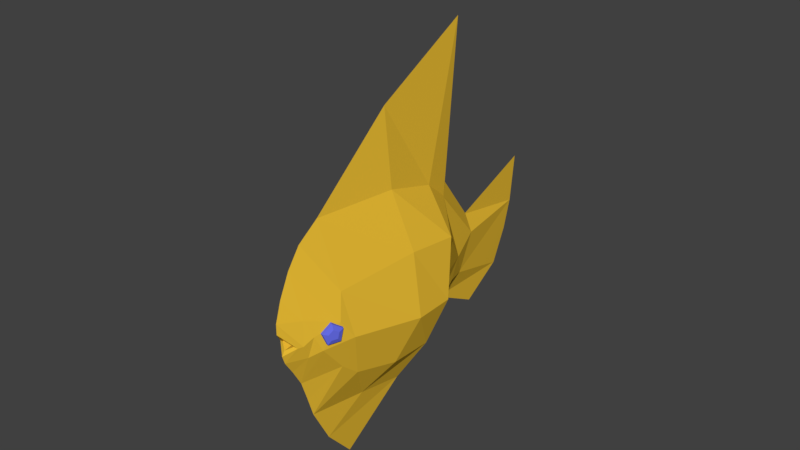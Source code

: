# Source: discfish.blend  (saved by Blender 3.6.11; exported with 4.5.12 LTS)
import bpy
from mathutils import Matrix  # noqa: F401  (used for matrix-valued properties, if any)

bpy.ops.wm.read_factory_settings(use_empty=True)
scene = bpy.context.scene
scene.name = 'Scene'

# ---- collections
col_collection_1 = bpy.data.collections.new('Collection 1'); scene.collection.children.link(col_collection_1)

# ---- materials (node trees are filled in below, after node groups)
mat_body = bpy.data.materials.new('body')
mat_body.alpha_threshold = 0.0
mat_body.use_transparent_shadow = False
mat_body.diffuse_color = (0.8, 0.4937, 0.03489, 1.0)
mat_body.roughness = 0.5
mat_eyes = bpy.data.materials.new('eyes')
mat_eyes.alpha_threshold = 0.0
mat_eyes.use_transparent_shadow = False
mat_eyes.diffuse_color = (0.133, 0.1535, 0.8, 1.0)
mat_eyes.roughness = 0.5

# ---- material node trees

# ---- world
world_world = bpy.data.worlds.new('World'); scene.world = world_world
world_world.color = (0.05088, 0.05088, 0.05088)
world_world.use_sun_shadow = False
world_world.sun_shadow_jitter_overblur = 0.0
world_world.cycles.sampling_method = 'MANUAL'

# ---- meshes
me_cube_000 = bpy.data.meshes.new('Cube.000')
me_cube_000.from_pydata([(0.1705, -0.09729, 0.2265), (0.164, -0.1397, 0.2129), (0.2005, -0.1121, 0.1665), (0.1781, -0.1466, 0.1847), (0.1528, -0.1391, 0.1251), (0.1557, -0.1594, 0.1652), (0.09349, -0.1411, 0.1595), (0.1278, -0.1603, 0.1814), (0.1044, -0.1152, 0.2222), (0.133, -0.1481, 0.2108), (0.1737, -0.1212, 0.2305), (0.201, -0.1347, 0.1758), (0.1575, -0.1594, 0.138), (0.1033, -0.1612, 0.1694), (0.1133, -0.1376, 0.2266), (0.1705, 0.09729, 0.2265), (0.164, 0.1397, 0.2129), (0.2005, 0.1121, 0.1665), (0.1781, 0.1466, 0.1847), (0.1528, 0.1391, 0.1251), (0.1557, 0.1594, 0.1652), (0.09349, 0.1411, 0.1595), (0.1278, 0.1603, 0.1814), (0.1044, 0.1152, 0.2222), (0.133, 0.1481, 0.2108), (0.1737, 0.1212, 0.2305), (0.201, 0.1347, 0.1758), (0.1575, 0.1594, 0.138), (0.1033, 0.1612, 0.1694), (0.1133, 0.1376, 0.2266), (0.161, -0.06304, 0.3244), (0.2888, -0.06908, 0.1725), (0.25, -0.1274, -0.009907), (0.276, -0.05344, 0.2538), (-0.03148, -0.1196, 0.2551), (0.2395, -0.1425, -0.1184), (-0.358, -0.1973, -0.0007668), (-0.5305, -0.2117, -0.2045), (0.1128, -0.1928, -0.2916), (-0.04412, -0.204, -0.4428), (-0.5429, -0.1514, -0.3213), (-0.1293, -0.1375, -0.5052), (-0.2683, -0.2644, -0.3478), (-0.1169, -0.268, -0.1974), (0.2575, -0.07063, 0.2447), (0.276, -0.03492, 0.2603), (0.2282, -0.01865, 0.2246), (0.2313, -0.1169, 0.1633), (0.1998, -0.09458, 0.2409), (0.1116, -0.1761, 0.07657), (0.08612, -0.146, 0.1872), (-0.5574, -0.05915, 0.1871), (-0.6995, -0.05784, -0.06222), (0.3091, -0.07634, -0.3295), (0.1613, -0.1054, -0.5035), (-0.3618, -0.1485, -0.4188), (0.1638, -0.001731, -0.5685), (-0.7157, -0.04819, -0.2286), (0.161, 0.06304, 0.3244), (0.2888, 0.06908, 0.1725), (0.25, 0.1274, -0.009907), (0.276, 0.05344, 0.2538), (-0.03148, 0.1196, 0.2551), (0.007026, -7.164e-10, 0.4978), (0.3761, -7.164e-10, 0.1356), (0.3382, -7.164e-10, 0.256), (0.1308, -7.164e-10, 0.4526), (0.2672, -7.164e-10, 0.3623), (0.2103, -7.164e-10, 0.2064), (0.4531, -7.164e-10, -0.06255), (0.2395, 0.1425, -0.1184), (-0.1124, -7.164e-10, 0.5181), (-0.358, 0.1973, -0.0007668), (-0.5305, 0.2117, -0.2045), (0.1128, 0.1928, -0.2916), (-0.04412, 0.204, -0.4428), (-0.5429, 0.1514, -0.3213), (-0.1293, 0.1375, -0.5052), (-0.2683, 0.2644, -0.3478), (-0.1169, 0.268, -0.1974), (0.2575, 0.07063, 0.2447), (0.276, 0.03492, 0.2603), (0.2282, 0.01865, 0.2246), (-0.253, -7.164e-10, 0.4941), (-0.8471, -7.164e-10, 0.447), (0.5691, -7.164e-10, -0.3654), (-1.428, -7.164e-10, 0.276), (0.584, -7.164e-10, -0.5854), (0.4032, -7.164e-10, 0.03777), (0.2279, -7.164e-10, 0.4013), (0.3588, -7.164e-10, 0.214), (0.2658, -7.164e-10, 0.3249), (0.3092, -7.164e-10, 0.2622), (0.2141, -7.164e-10, 0.2343), (0.2281, -7.164e-10, 0.2031), (0.5051, -7.164e-10, -0.1625), (0.2313, 0.1169, 0.1633), (0.1998, 0.09458, 0.2409), (0.1116, 0.1761, 0.07657), (0.08612, 0.146, 0.1872), (-0.5574, 0.05915, 0.1871), (-0.6995, 0.05784, -0.06222), (0.3091, 0.07634, -0.3295), (0.1613, 0.1054, -0.5035), (-0.3618, 0.1485, -0.4188), (-0.8004, -7.164e-10, -0.2274), (0.1638, 0.001731, -0.5685), (-0.7157, 0.04819, -0.2286)], [], [(10, 3, 11), (3, 12, 11), (12, 7, 13), (7, 14, 13), (14, 1, 10), (14, 0, 8), (13, 8, 6), (4, 13, 6), (2, 12, 4), (10, 2, 0), (1, 7, 5), (10, 1, 3), (3, 5, 12), (12, 5, 7), (7, 9, 14), (14, 9, 1), (14, 10, 0), (13, 14, 8), (4, 12, 13), (2, 11, 12), (10, 11, 2), (5, 3, 1), (1, 9, 7), (25, 26, 18), (18, 26, 27), (27, 28, 22), (22, 28, 29), (29, 25, 16), (29, 23, 15), (28, 21, 23), (19, 21, 28), (17, 19, 27), (25, 15, 17), (16, 20, 22), (25, 18, 16), (18, 27, 20), (27, 22, 20), (22, 29, 24), (29, 16, 24), (29, 15, 25), (28, 23, 29), (19, 28, 27), (17, 27, 26), (25, 17, 26), (20, 16, 18), (16, 22, 24), (49, 38, 35), (34, 43, 49), (47, 49, 32), (30, 89, 66), (31, 88, 64), (90, 33, 44), (31, 48, 47), (49, 47, 50), (32, 49, 35), (32, 95, 69), (32, 88, 47), (92, 33, 65), (94, 45, 92), (45, 93, 91), (44, 31, 90), (33, 89, 44), (33, 91, 67), (46, 68, 93), (34, 63, 71), (34, 49, 50), (34, 50, 63), (52, 84, 86), (36, 42, 43), (51, 83, 84), (35, 53, 95), (95, 53, 85), (43, 39, 38), (57, 86, 105), (53, 39, 54), (85, 54, 87), (54, 56, 87), (48, 50, 47), (57, 37, 52), (55, 39, 42), (37, 55, 42), (39, 41, 54), (51, 37, 36), (83, 36, 34), (30, 63, 50), (49, 43, 38), (34, 36, 43), (30, 66, 63), (30, 48, 44), (30, 44, 89), (31, 47, 88), (90, 65, 33), (32, 35, 95), (32, 69, 88), (92, 45, 33), (94, 46, 45), (94, 68, 46), (45, 46, 93), (64, 90, 31), (44, 48, 31), (33, 67, 89), (33, 45, 91), (34, 71, 83), (52, 51, 84), (36, 37, 42), (35, 38, 53), (43, 42, 39), (57, 52, 86), (53, 38, 39), (85, 53, 54), (54, 41, 56), (57, 40, 37), (55, 41, 39), (37, 40, 55), (51, 52, 37), (83, 51, 36), (50, 48, 30), (98, 70, 74), (62, 98, 79), (96, 60, 98), (58, 66, 89), (59, 64, 88), (90, 80, 61), (59, 96, 97), (98, 99, 96), (60, 70, 98), (60, 69, 95), (60, 96, 88), (92, 65, 61), (94, 92, 81), (81, 91, 93), (80, 90, 59), (61, 80, 89), (61, 67, 91), (82, 93, 68), (62, 71, 63), (62, 99, 98), (62, 63, 99), (101, 86, 84), (72, 79, 78), (100, 84, 83), (70, 95, 102), (95, 85, 102), (79, 74, 75), (107, 105, 86), (102, 103, 75), (85, 87, 103), (103, 87, 106), (97, 96, 99), (107, 101, 73), (104, 78, 75), (73, 78, 104), (75, 103, 77), (100, 72, 73), (83, 62, 72), (58, 99, 63), (98, 74, 79), (62, 79, 72), (58, 63, 66), (58, 80, 97), (58, 89, 80), (59, 88, 96), (90, 61, 65), (60, 95, 70), (60, 88, 69), (92, 61, 81), (94, 81, 82), (94, 82, 68), (81, 93, 82), (64, 59, 90), (80, 59, 97), (61, 89, 67), (61, 91, 81), (62, 83, 71), (101, 84, 100), (72, 78, 73), (70, 102, 74), (79, 75, 78), (107, 86, 101), (102, 75, 74), (85, 103, 102), (103, 106, 77), (107, 73, 76), (104, 75, 77), (73, 104, 76), (100, 73, 101), (83, 72, 100), (99, 58, 97), (105, 107, 57), (40, 57, 107, 76), (55, 40, 76, 104), (55, 104, 77, 41), (56, 41, 77)])
me_cube_000.polygons.foreach_set('use_smooth', [True] * 193)
me_cube_000.polygons.foreach_set('material_index', [1, 1, 1, 1, 1, 1, 1, 1, 1, 1, 1, 1, 1, 1, 1, 1, 1, 1, 1, 1, 1, 1, 1, 1, 1, 1, 1, 1, 1, 1, 1, 1, 1, 1, 1, 1, 1, 1, 1, 1, 1, 1, 1, 1, 1, 1, 0, 0, 0, 0, 0, 0, 0, 0, 0, 0, 0, 0, 0, 0, 0, 0, 0, 0, 0, 0, 0, 0, 0, 0, 0, 0, 0, 0, 0, 0, 0, 0, 0, 0, 0, 0, 0, 0, 0, 0, 0, 0, 0, 0, 0, 0, 0, 0, 0, 0, 0, 0, 0, 0, 0, 0, 0, 0, 0, 0, 0, 0, 0, 0, 0, 0, 0, 0, 0, 0, 0, 0, 0, 0, 0, 0, 0, 0, 0, 0, 0, 0, 0, 0, 0, 0, 0, 0, 0, 0, 0, 0, 0, 0, 0, 0, 0, 0, 0, 0, 0, 0, 0, 0, 0, 0, 0, 0, 0, 0, 0, 0, 0, 0, 0, 0, 0, 0, 0, 0, 0, 0, 0, 0, 0, 0, 0, 0, 0, 0, 0, 0, 0, 0, 0, 0, 0, 0, 0, 0, 0, 0, 0, 0, 0, 0, 0])
_k = set([(0, 10), (1, 3), (1, 9), (1, 10), (2, 11), (2, 12), (3, 5), (3, 11), (4, 12), (4, 13), (5, 7), (5, 12), (6, 13), (7, 9), (7, 13), (8, 14), (9, 14), (10, 11), (10, 14), (11, 12), (12, 13), (13, 14), (15, 25), (15, 29), (16, 18), (16, 24), (16, 25), (17, 25), (17, 26), (18, 20), (18, 26), (19, 27), (20, 22), (20, 27), (21, 28), (22, 24), (22, 28), (23, 28), (23, 29), (24, 29), (25, 26), (25, 29), (26, 27), (27, 28), (28, 29), (30, 44), (30, 48), (30, 50), (30, 63), (30, 66), (30, 89), (31, 44), (31, 47), (31, 48), (31, 64), (31, 88), (31, 90), (32, 35), (32, 47), (32, 69), (32, 88), (32, 95), (33, 44), (33, 45), (33, 65), (33, 67), (33, 89), (33, 90), (33, 91), (33, 92), (34, 36), (34, 43), (34, 49), (34, 50), (34, 63), (34, 71), (34, 83), (35, 38), (35, 49), (35, 53), (35, 95), (36, 37), (36, 42), (36, 43), (36, 51), (36, 83), (37, 40), (37, 42), (37, 51), (37, 52), (37, 55), (37, 57), (38, 39), (38, 43), (38, 53), (39, 41), (39, 42), (39, 43), (39, 53), (39, 54), (39, 55), (40, 55), (40, 57), (41, 54), (41, 55), (41, 56), (41, 77), (42, 43), (42, 55), (43, 49), (44, 48), (44, 89), (44, 90), (45, 46), (45, 91), (45, 92), (45, 93), (45, 94), (46, 68), (46, 93), (46, 94), (47, 48), (47, 49), (47, 50), (47, 88), (48, 50), (49, 50), (50, 63), (51, 52), (51, 83), (51, 84), (52, 57), (52, 84), (52, 86), (53, 54), (53, 85), (53, 95), (54, 56), (54, 85), (54, 87), (55, 104), (57, 86), (57, 105), (57, 107), (58, 63), (58, 66), (58, 80), (58, 89), (58, 97), (58, 99), (59, 64), (59, 80), (59, 88), (59, 90), (59, 96), (59, 97), (60, 69), (60, 70), (60, 88), (60, 95), (60, 96), (61, 65), (61, 67), (61, 80), (61, 81), (61, 89), (61, 90), (61, 91), (61, 92), (62, 63), (62, 71), (62, 72), (62, 79), (62, 83), (62, 98), (62, 99), (63, 66), (63, 71), (63, 99), (64, 88), (64, 90), (65, 90), (65, 92), (66, 89), (67, 89), (67, 91), (68, 82), (68, 93), (68, 94), (69, 88), (69, 95), (70, 74), (70, 95), (70, 98), (70, 102), (71, 83), (72, 73), (72, 78), (72, 79), (72, 83), (72, 100), (73, 76), (73, 78), (73, 100), (73, 101), (73, 104), (73, 107), (74, 75), (74, 79), (74, 102), (75, 77), (75, 78), (75, 79), (75, 102), (75, 103), (75, 104), (76, 104), (76, 107), (77, 103), (77, 104), (78, 79), (78, 104), (79, 98), (80, 89), (80, 90), (80, 97), (81, 82), (81, 91), (81, 92), (81, 93), (81, 94), (82, 93), (82, 94), (83, 84), (83, 100), (84, 86), (84, 100), (84, 101), (85, 87), (85, 95), (85, 102), (85, 103), (86, 101), (86, 105), (86, 107), (87, 103), (88, 96), (91, 93), (92, 94), (95, 102), (96, 97), (96, 98), (96, 99), (97, 99), (98, 99), (100, 101), (101, 107), (102, 103), (103, 106), (105, 107)])
me_cube_000.attributes.new('sharp_edge', 'BOOLEAN', 'EDGE').data.foreach_set('value', [ (min(e.vertices), max(e.vertices)) in _k for e in me_cube_000.edges])
me_cube_000.materials.append(mat_body)
me_cube_000.materials.append(mat_eyes)
me_cube_000.use_remesh_preserve_volume = False
me_cube_000.use_remesh_preserve_attributes = False
me_cube_000.use_mirror_vertex_groups = False
me_cube_000.update()
me_cube_000.normals_split_custom_set([tuple(v) for v in zip(*[iter([0.5437, -0.7106, 0.4466, 0.5437, -0.7106, 0.4466, 0.5437, -0.7106, 0.4466, 0.4715, -0.8812, 0.03355, 0.4715, -0.8812, 0.03355, 0.4715, -0.8812, 0.03355, 0.03546, -0.9994, 0.005195, 0.03546, -0.9994, 0.005195, 0.03546, -0.9994, 0.005194, -0.1619, -0.9018, 0.4007, -0.1619, -0.9018, 0.4007, -0.1619, -0.9018, 0.4007, 0.1522, -0.7233, 0.6735, 0.1522, -0.7233, 0.6735, 0.1522, -0.7233, 0.6735, -0.1051, 0.1521, 0.9828, -0.1051, 0.1521, 0.9828, -0.1051, 0.1521, 0.9828, -0.909, -0.3046, 0.2846, -0.909, -0.3046, 0.2846, -0.909, -0.3046, 0.2846, -0.4038, -0.5544, -0.7277, -0.4038, -0.5544, -0.7277, -0.4038, -0.5544, -0.7277, 0.7122, -0.252, -0.6552, 0.7122, -0.252, -0.6552, 0.7122, -0.252, -0.6552, 0.8968, 0.1846, 0.402, 0.8968, 0.1846, 0.402, 0.8968, 0.1846, 0.402, 0.2256, -0.9137, 0.338, 0.2256, -0.9137, 0.338, 0.2256, -0.9137, 0.338, 0.5437, -0.7106, 0.4466, 0.5437, -0.7106, 0.4466, 0.5437, -0.7106, 0.4466, 0.4715, -0.8812, 0.03355, 0.4715, -0.8812, 0.03355, 0.4715, -0.8812, 0.03355, 0.03546, -0.9994, 0.005195, 0.03546, -0.9994, 0.005196, 0.03546, -0.9994, 0.005195, -0.1619, -0.9018, 0.4007, -0.1619, -0.9018, 0.4007, -0.1619, -0.9018, 0.4007, 0.1522, -0.7233, 0.6735, 0.1522, -0.7233, 0.6735, 0.1522, -0.7233, 0.6735, -0.1051, 0.1521, 0.9828, -0.1051, 0.1521, 0.9828, -0.1051, 0.1521, 0.9828, -0.909, -0.3046, 0.2846, -0.909, -0.3046, 0.2846, -0.909, -0.3046, 0.2846, -0.4038, -0.5544, -0.7277, -0.4038, -0.5544, -0.7277, -0.4038, -0.5544, -0.7277, 0.7122, -0.252, -0.6552, 0.7122, -0.252, -0.6552, 0.7122, -0.252, -0.6552, 0.8968, 0.1846, 0.402, 0.8968, 0.1846, 0.402, 0.8968, 0.1846, 0.402, 0.2256, -0.9137, 0.338, 0.2256, -0.9137, 0.338, 0.2256, -0.9137, 0.338, 0.2256, -0.9137, 0.338, 0.2256, -0.9137, 0.338, 0.2256, -0.9137, 0.338, 0.5437, 0.7106, 0.4466, 0.5437, 0.7106, 0.4466, 0.5437, 0.7106, 0.4466, 0.4715, 0.8812, 0.03355, 0.4715, 0.8812, 0.03355, 0.4715, 0.8812, 0.03355, 0.03546, 0.9994, 0.005195, 0.03546, 0.9994, 0.005194, 0.03546, 0.9994, 0.005195, -0.1619, 0.9018, 0.4007, -0.1619, 0.9018, 0.4007, -0.1619, 0.9018, 0.4007, 0.1522, 0.7233, 0.6735, 0.1522, 0.7233, 0.6735, 0.1522, 0.7233, 0.6735, -0.1051, -0.1521, 0.9828, -0.1051, -0.1521, 0.9828, -0.1051, -0.1521, 0.9828, -0.909, 0.3046, 0.2846, -0.909, 0.3046, 0.2846, -0.909, 0.3046, 0.2846, -0.4038, 0.5544, -0.7277, -0.4038, 0.5544, -0.7277, -0.4038, 0.5544, -0.7277, 0.7122, 0.252, -0.6552, 0.7122, 0.252, -0.6552, 0.7122, 0.252, -0.6552, 0.8968, -0.1846, 0.402, 0.8968, -0.1846, 0.402, 0.8968, -0.1846, 0.402, 0.2256, 0.9137, 0.338, 0.2256, 0.9137, 0.338, 0.2256, 0.9137, 0.338, 0.5437, 0.7106, 0.4466, 0.5437, 0.7106, 0.4466, 0.5437, 0.7106, 0.4466, 0.4715, 0.8812, 0.03355, 0.4715, 0.8812, 0.03355, 0.4715, 0.8812, 0.03355, 0.03546, 0.9994, 0.005195, 0.03546, 0.9994, 0.005195, 0.03546, 0.9994, 0.005196, -0.1619, 0.9018, 0.4007, -0.1619, 0.9018, 0.4007, -0.1619, 0.9018, 0.4007, 0.1522, 0.7233, 0.6735, 0.1522, 0.7233, 0.6735, 0.1522, 0.7233, 0.6735, -0.1051, -0.1521, 0.9828, -0.1051, -0.1521, 0.9828, -0.1051, -0.1521, 0.9828, -0.909, 0.3046, 0.2846, -0.909, 0.3046, 0.2846, -0.909, 0.3046, 0.2846, -0.4038, 0.5544, -0.7277, -0.4038, 0.5544, -0.7277, -0.4038, 0.5544, -0.7277, 0.7122, 0.252, -0.6552, 0.7122, 0.252, -0.6552, 0.7122, 0.252, -0.6552, 0.8968, -0.1846, 0.402, 0.8968, -0.1846, 0.402, 0.8968, -0.1846, 0.402, 0.2256, 0.9137, 0.338, 0.2256, 0.9137, 0.338, 0.2256, 0.9137, 0.338, 0.2256, 0.9137, 0.338, 0.2256, 0.9137, 0.338, 0.2256, 0.9137, 0.338, 0.3165, -0.9476, 0.04404, 0.3175, -0.9472, 0.04403, 0.3161, -0.9477, 0.04405, 0.01091, -0.9507, 0.3098, 0.01091, -0.9507, 0.3098, 0.01091, -0.9507, 0.3098, 0.3838, -0.9182, 0.09756, 0.381, -0.92, 0.09215, 0.3833, -0.9185, 0.09661, 0.2507, -0.8441, 0.474, 0.2507, -0.8441, 0.474, 0.2507, -0.8441, 0.474, 0.6561, -0.7325, 0.1815, 0.6561, -0.7325, 0.1815, 0.6561, -0.7325, 0.1815, 0.602, -0.7666, 0.2234, 0.602, -0.7666, 0.2234, 0.602, -0.7666, 0.2234, 0.5365, -0.7282, 0.4265, 0.5365, -0.7282, 0.4265, 0.5365, -0.7282, 0.4265, 0.2357, -0.9227, 0.3051, 0.2357, -0.9227, 0.3051, 0.2357, -0.9227, 0.3051, 0.3833, -0.9185, 0.09661, 0.381, -0.92, 0.09215, 0.3804, -0.9203, 0.091, 0.5616, -0.774, 0.2924, 0.5616, -0.774, 0.2924, 0.5616, -0.774, 0.2924, 0.6142, -0.7809, 0.1141, 0.6142, -0.7809, 0.1141, 0.6142, -0.7809, 0.1141, 0.2004, -0.2724, 0.9411, 0.2004, -0.2724, 0.9411, 0.2004, -0.2724, 0.9411, -0.5237, 0.4578, 0.7185, -0.5237, 0.4578, 0.7185, -0.5237, 0.4578, 0.7185, 0.5636, 0.7608, -0.3218, 0.5636, 0.7608, -0.3218, 0.5636, 0.7608, -0.3218, 0.6033, -0.7589, 0.2453, 0.6033, -0.7589, 0.2453, 0.6033, -0.7589, 0.2453, 0.4896, -0.7564, 0.4338, 0.4896, -0.7564, 0.4338, 0.4896, -0.7564, 0.4338, 0.9708, 0.2368, -0.03819, 0.9708, 0.2368, -0.03819, 0.9708, 0.2368, -0.03819, 0.7658, 0.6346, -0.1046, 0.7658, 0.6346, -0.1046, 0.7658, 0.6346, -0.1046, 0.07314, -0.8992, 0.4314, 0.07314, -0.8992, 0.4314, 0.07314, -0.8992, 0.4314, -0.0757, -0.9665, 0.2454, -0.0757, -0.9665, 0.2454, -0.0757, -0.9665, 0.2454, 0.04898, -0.899, 0.4352, 0.04898, -0.899, 0.4352, 0.04898, -0.899, 0.4352, -0.03061, -0.9941, 0.104, -0.03061, -0.9941, 0.104, -0.03061, -0.9941, 0.104, -0.1676, -0.9751, 0.1452, -0.1676, -0.9751, 0.1452, -0.1676, -0.9751, 0.1452, -0.01622, -0.9787, 0.2047, -0.01622, -0.9787, 0.2047, -0.01622, -0.9787, 0.2047, 0.4523, -0.8827, -0.1274, 0.4523, -0.8827, -0.1274, 0.4523, -0.8827, -0.1274, 0.2923, -0.9519, 0.09218, 0.2923, -0.9519, 0.09218, 0.2923, -0.9519, 0.09218, 0.2395, -0.9545, -0.1779, 0.2395, -0.9545, -0.1779, 0.2395, -0.9545, -0.1779, -0.4249, -0.7338, -0.53, -0.4249, -0.7338, -0.53, -0.4249, -0.7338, -0.53, 0.3837, -0.9068, -0.1745, 0.3837, -0.9068, -0.1745, 0.3837, -0.9068, -0.1745, 0.245, -0.9694, 0.01652, 0.245, -0.9694, 0.01652, 0.245, -0.9694, 0.01652, -0.03203, -0.5301, -0.8474, -0.03203, -0.5301, -0.8474, -0.03203, -0.5301, -0.8474, 0.2402, -0.9029, 0.3565, 0.2402, -0.9029, 0.3565, 0.2402, -0.9029, 0.3565, -0.6634, -0.748, 0.0213, -0.6634, -0.748, 0.0213, -0.6634, -0.748, 0.0213, -0.165, -0.6083, -0.7763, -0.165, -0.6083, -0.7763, -0.165, -0.6083, -0.7763, -0.4454, -0.7006, -0.5575, -0.4454, -0.7006, -0.5575, -0.4454, -0.7006, -0.5575, 0.07405, -0.6305, -0.7727, 0.07405, -0.6305, -0.7727, 0.07405, -0.6305, -0.7727, -0.3109, -0.8926, 0.3264, -0.3109, -0.8926, 0.3264, -0.3109, -0.8926, 0.3264, -0.08203, -0.9197, 0.3841, -0.08203, -0.9197, 0.3841, -0.08203, -0.9197, 0.3841, 0.1483, -0.8799, 0.4514, 0.1483, -0.8799, 0.4514, 0.1483, -0.8799, 0.4514, 0.3165, -0.9476, 0.04404, 0.327, -0.944, 0.04392, 0.3175, -0.9472, 0.04403, -0.02117, -0.9488, 0.3152, -0.02117, -0.9488, 0.3152, -0.02117, -0.9488, 0.3152, 0.1704, -0.8678, 0.4667, 0.1704, -0.8678, 0.4667, 0.1704, -0.8678, 0.4667, 0.3147, -0.8303, 0.46, 0.3147, -0.8303, 0.46, 0.3147, -0.8303, 0.46, 0.2956, -0.8486, 0.4387, 0.2956, -0.8486, 0.4387, 0.2956, -0.8486, 0.4387, 0.621, -0.7728, 0.131, 0.621, -0.7728, 0.131, 0.621, -0.7728, 0.131, 0.6151, -0.7282, 0.3022, 0.6151, -0.7282, 0.3022, 0.6151, -0.7282, 0.3022, 0.481, -0.8735, 0.07471, 0.481, -0.8735, 0.07471, 0.481, -0.8735, 0.07471, 0.5613, -0.7791, 0.2791, 0.5613, -0.7791, 0.2791, 0.5613, -0.7791, 0.2791, 0.2834, -0.3182, 0.9047, 0.2834, -0.3182, 0.9047, 0.2834, -0.3182, 0.9047, -0.2247, 0.7366, 0.638, -0.2247, 0.7366, 0.638, -0.2247, 0.7366, 0.638, 0.1215, 0.7512, 0.6488, 0.1215, 0.7512, 0.6488, 0.1215, 0.7512, 0.6488, 0.5744, 0.6754, -0.4626, 0.5744, 0.6754, -0.4626, 0.5744, 0.6754, -0.4626, 0.6506, -0.7457, 0.1436, 0.6506, -0.7457, 0.1436, 0.6506, -0.7457, 0.1436, 0.3716, -0.9176, 0.1414, 0.3716, -0.9176, 0.1414, 0.3716, -0.9176, 0.1414, 0.423, -0.799, 0.4274, 0.423, -0.799, 0.4274, 0.423, -0.799, 0.4274, 0.9787, -0.06955, 0.1932, 0.9787, -0.06955, 0.1932, 0.9787, -0.06955, 0.1932, -0.0674, -0.9159, 0.3958, -0.0674, -0.9159, 0.3958, -0.0674, -0.9159, 0.3958, -0.1366, -0.988, 0.07261, -0.1366, -0.988, 0.07261, -0.1366, -0.988, 0.07261, -0.1087, -0.9809, 0.1615, -0.1087, -0.9809, 0.1615, -0.1087, -0.9809, 0.1615, 0.4915, -0.8641, -0.1086, 0.4915, -0.8641, -0.1086, 0.4915, -0.8641, -0.1086, 0.1753, -0.9641, -0.1995, 0.1753, -0.9641, -0.1995, 0.1753, -0.9641, -0.1995, -0.101, -0.9937, -0.04779, -0.101, -0.9937, -0.04779, -0.101, -0.9937, -0.04779, 0.4188, -0.8277, -0.3734, 0.4188, -0.8277, -0.3734, 0.4188, -0.8277, -0.3734, 0.272, -0.9597, -0.07086, 0.272, -0.9597, -0.07086, 0.272, -0.9597, -0.07086, 0.06347, -0.5309, -0.8451, 0.06347, -0.5309, -0.8451, 0.06347, -0.5309, -0.8451, -0.6053, -0.7316, -0.3138, -0.6053, -0.7316, -0.3138, -0.6053, -0.7316, -0.3138, -0.182, -0.7868, -0.5897, -0.182, -0.7868, -0.5897, -0.182, -0.7868, -0.5897, -0.2171, -0.8765, -0.4297, -0.2171, -0.8765, -0.4297, -0.2171, -0.8765, -0.4297, -0.5045, -0.8157, 0.2831, -0.5045, -0.8157, 0.2831, -0.5045, -0.8157, 0.2831, -0.2339, -0.885, 0.4025, -0.2339, -0.885, 0.4025, -0.2339, -0.885, 0.4025, 0.1983, -0.8828, 0.4258, 0.1983, -0.8828, 0.4258, 0.1983, -0.8828, 0.4258, 0.3165, 0.9476, 0.04404, 0.3161, 0.9477, 0.04405, 0.3175, 0.9472, 0.04403, 0.01091, 0.9507, 0.3098, 0.01091, 0.9507, 0.3098, 0.01091, 0.9507, 0.3098, 0.3838, 0.9182, 0.09756, 0.3833, 0.9185, 0.09661, 0.381, 0.92, 0.09215, 0.2507, 0.8441, 0.474, 0.2507, 0.8441, 0.474, 0.2507, 0.8441, 0.474, 0.6561, 0.7325, 0.1815, 0.6561, 0.7325, 0.1815, 0.6561, 0.7325, 0.1815, 0.602, 0.7666, 0.2234, 0.602, 0.7666, 0.2234, 0.602, 0.7666, 0.2234, 0.5365, 0.7282, 0.4265, 0.5365, 0.7282, 0.4265, 0.5365, 0.7282, 0.4265, 0.2357, 0.9227, 0.3051, 0.2357, 0.9227, 0.3051, 0.2357, 0.9227, 0.3051, 0.3833, 0.9185, 0.09661, 0.3804, 0.9203, 0.091, 0.381, 0.92, 0.09215, 0.5616, 0.774, 0.2924, 0.5616, 0.774, 0.2924, 0.5616, 0.774, 0.2924, 0.6142, 0.7809, 0.1141, 0.6142, 0.7809, 0.1141, 0.6142, 0.7809, 0.1141, 0.2004, 0.2724, 0.9411, 0.2004, 0.2724, 0.9411, 0.2004, 0.2724, 0.9411, -0.5237, -0.4578, 0.7185, -0.5237, -0.4578, 0.7185, -0.5237, -0.4578, 0.7185, 0.5636, -0.7608, -0.3218, 0.5636, -0.7608, -0.3218, 0.5636, -0.7608, -0.3218, 0.6033, 0.7589, 0.2453, 0.6033, 0.7589, 0.2453, 0.6033, 0.7589, 0.2453, 0.4896, 0.7564, 0.4338, 0.4896, 0.7564, 0.4338, 0.4896, 0.7564, 0.4338, 0.9708, -0.2368, -0.03819, 0.9708, -0.2368, -0.03819, 0.9708, -0.2368, -0.03819, 0.7658, -0.6346, -0.1046, 0.7658, -0.6346, -0.1046, 0.7658, -0.6346, -0.1046, 0.07314, 0.8992, 0.4314, 0.07314, 0.8992, 0.4314, 0.07314, 0.8992, 0.4314, -0.0757, 0.9665, 0.2454, -0.0757, 0.9665, 0.2454, -0.0757, 0.9665, 0.2454, 0.04898, 0.899, 0.4352, 0.04898, 0.899, 0.4352, 0.04898, 0.899, 0.4352, -0.03061, 0.9941, 0.104, -0.03061, 0.9941, 0.104, -0.03061, 0.9941, 0.104, -0.1676, 0.9751, 0.1452, -0.1676, 0.9751, 0.1452, -0.1676, 0.9751, 0.1452, -0.01622, 0.9787, 0.2047, -0.01622, 0.9787, 0.2047, -0.01622, 0.9787, 0.2047, 0.4523, 0.8827, -0.1274, 0.4523, 0.8827, -0.1274, 0.4523, 0.8827, -0.1274, 0.2923, 0.9519, 0.09218, 0.2923, 0.9519, 0.09218, 0.2923, 0.9519, 0.09218, 0.2395, 0.9545, -0.1779, 0.2395, 0.9545, -0.1779, 0.2395, 0.9545, -0.1779, -0.4249, 0.7338, -0.53, -0.4249, 0.7338, -0.53, -0.4249, 0.7338, -0.53, 0.3837, 0.9068, -0.1745, 0.3837, 0.9068, -0.1745, 0.3837, 0.9068, -0.1745, 0.245, 0.9694, 0.01652, 0.245, 0.9694, 0.01652, 0.245, 0.9694, 0.01652, -0.03203, 0.5301, -0.8474, -0.03203, 0.5301, -0.8474, -0.03203, 0.5301, -0.8474, 0.2402, 0.9029, 0.3565, 0.2402, 0.9029, 0.3565, 0.2402, 0.9029, 0.3565, -0.6634, 0.748, 0.0213, -0.6634, 0.748, 0.0213, -0.6634, 0.748, 0.0213, -0.165, 0.6083, -0.7763, -0.165, 0.6083, -0.7763, -0.165, 0.6083, -0.7763, -0.4454, 0.7006, -0.5575, -0.4454, 0.7006, -0.5575, -0.4454, 0.7006, -0.5575, 0.07405, 0.6305, -0.7727, 0.07405, 0.6305, -0.7727, 0.07405, 0.6305, -0.7727, -0.3109, 0.8926, 0.3264, -0.3109, 0.8926, 0.3264, -0.3109, 0.8926, 0.3264, -0.08203, 0.9197, 0.3841, -0.08203, 0.9197, 0.3841, -0.08203, 0.9197, 0.3841, 0.1483, 0.8799, 0.4514, 0.1483, 0.8799, 0.4514, 0.1483, 0.8799, 0.4514, 0.3165, 0.9476, 0.04404, 0.3175, 0.9472, 0.04403, 0.327, 0.944, 0.04392, -0.02117, 0.9488, 0.3152, -0.02117, 0.9488, 0.3152, -0.02117, 0.9488, 0.3152, 0.1704, 0.8678, 0.4667, 0.1704, 0.8678, 0.4667, 0.1704, 0.8678, 0.4667, 0.3147, 0.8303, 0.46, 0.3147, 0.8303, 0.46, 0.3147, 0.8303, 0.46, 0.2956, 0.8486, 0.4387, 0.2956, 0.8486, 0.4387, 0.2956, 0.8486, 0.4387, 0.621, 0.7728, 0.131, 0.621, 0.7728, 0.131, 0.621, 0.7728, 0.131, 0.6151, 0.7282, 0.3022, 0.6151, 0.7282, 0.3022, 0.6151, 0.7282, 0.3022, 0.481, 0.8735, 0.07471, 0.481, 0.8735, 0.07471, 0.481, 0.8735, 0.07471, 0.5613, 0.7791, 0.2791, 0.5613, 0.7791, 0.2791, 0.5613, 0.7791, 0.2791, 0.2834, 0.3182, 0.9047, 0.2834, 0.3182, 0.9047, 0.2834, 0.3182, 0.9047, -0.2247, -0.7366, 0.638, -0.2247, -0.7366, 0.638, -0.2247, -0.7366, 0.638, 0.1215, -0.7512, 0.6488, 0.1215, -0.7512, 0.6488, 0.1215, -0.7512, 0.6488, 0.5744, -0.6754, -0.4626, 0.5744, -0.6754, -0.4626, 0.5744, -0.6754, -0.4626, 0.6506, 0.7457, 0.1436, 0.6506, 0.7457, 0.1436, 0.6506, 0.7457, 0.1436, 0.3716, 0.9176, 0.1414, 0.3716, 0.9176, 0.1414, 0.3716, 0.9176, 0.1414, 0.423, 0.799, 0.4274, 0.423, 0.799, 0.4274, 0.423, 0.799, 0.4274, 0.9787, 0.06955, 0.1932, 0.9787, 0.06955, 0.1932, 0.9787, 0.06955, 0.1932, -0.0674, 0.9159, 0.3958, -0.0674, 0.9159, 0.3958, -0.0674, 0.9159, 0.3958, -0.1366, 0.988, 0.07261, -0.1366, 0.988, 0.07261, -0.1366, 0.988, 0.07261, -0.1087, 0.9809, 0.1615, -0.1087, 0.9809, 0.1615, -0.1087, 0.9809, 0.1615, 0.4915, 0.8641, -0.1086, 0.4915, 0.8641, -0.1086, 0.4915, 0.8641, -0.1086, 0.1753, 0.9641, -0.1995, 0.1753, 0.9641, -0.1995, 0.1753, 0.9641, -0.1995, -0.101, 0.9937, -0.04779, -0.101, 0.9937, -0.04779, -0.101, 0.9937, -0.04779, 0.4188, 0.8277, -0.3734, 0.4188, 0.8277, -0.3734, 0.4188, 0.8277, -0.3734, 0.272, 0.9597, -0.07086, 0.272, 0.9597, -0.07086, 0.272, 0.9597, -0.07086, 0.06347, 0.5309, -0.8451, 0.06347, 0.5309, -0.8451, 0.06347, 0.5309, -0.8451, -0.6053, 0.7316, -0.3138, -0.6053, 0.7316, -0.3138, -0.6053, 0.7316, -0.3138, -0.182, 0.7868, -0.5897, -0.182, 0.7868, -0.5897, -0.182, 0.7868, -0.5897, -0.2171, 0.8765, -0.4297, -0.2171, 0.8765, -0.4297, -0.2171, 0.8765, -0.4297, -0.5045, 0.8157, 0.2831, -0.5045, 0.8157, 0.2831, -0.5045, 0.8157, 0.2831, -0.2339, 0.885, 0.4025, -0.2339, 0.885, 0.4025, -0.2339, 0.885, 0.4025, 0.1983, 0.8828, 0.4258, 0.1983, 0.8828, 0.4258, 0.1983, 0.8828, 0.4258, -0.01424, 0.0, -0.9999, -0.01424, 0.0, -0.9999, -0.01424, 0.0, -0.9999, -0.4729, -2.197e-08, -0.8811, -0.4727, 0.0, -0.8812, -0.4727, 0.0, -0.8812, -0.4729, 1.795e-08, -0.8811, -0.474, 0.0, -0.8805, -0.4729, -2.197e-08, -0.8811, -0.4729, 1.795e-08, -0.8811, -0.474, 0.0, -0.8805, -0.3485, 0.0, -0.9373, -0.3485, 0.0, -0.9373, -0.3485, 0.0, -0.9373, -0.3485, 0.0, -0.9373, -0.211, 0.0, -0.9775, -0.211, 0.0, -0.9775, -0.211, 0.0, -0.9775])] * 3)])
me_cube_002 = bpy.data.meshes.new('Cube.002')
me_cube_002.from_pydata([(-0.1538, -0.1514, 0.128), (0.2597, -0.1375, -0.05591), (-0.3614, -1.016e-09, -0.1108), (-0.02125, -0.07136, -0.1695), (-0.1413, -0.06658, -0.1328), (0.02725, -0.1485, 0.03053), (0.5528, -0.001731, -0.1192), (-0.3267, -0.04819, 0.2207), (-0.2948, -0.04076, -0.1779), (0.06696, -1.016e-09, -0.2461), (-0.09417, -0.02847, -0.2715), (-0.1538, 0.1514, 0.128), (0.2597, 0.1375, -0.05591), (0.1464, -1.016e-09, -0.1911), (-0.02125, 0.07136, -0.1695), (-0.1413, 0.06658, -0.1328), (0.02725, 0.1485, 0.03053), (-0.4114, -1.016e-09, 0.2219), (0.5528, 0.001731, -0.1192), (-0.3267, 0.04819, 0.2207), (-0.2948, 0.04076, -0.1779), (-0.09417, 0.02847, -0.2715), (-0.07947, -0.1435, 0.1892), (0.3126, -0.1303, 0.01487), (0.09219, -0.1408, 0.09682), (0.5904, -0.001641, -0.04512), (-0.2705, -0.04568, 0.3043), (-0.07947, 0.1435, 0.1892), (0.3126, 0.1303, 0.01487), (0.09219, 0.1408, 0.09682), (-0.3556, -8.927e-10, 0.3102), (0.5904, 0.001641, -0.04512), (-0.2615, 0.04568, 0.2953)], [], [(7, 2, 8), (1, 13, 6), (10, 13, 3), (0, 4, 5), (10, 3, 4), (1, 4, 3), (4, 7, 8), (7, 17, 2), (1, 3, 13), (8, 10, 4), (10, 9, 13), (1, 5, 4), (4, 0, 7), (19, 20, 2), (12, 18, 13), (21, 14, 13), (11, 16, 15), (21, 15, 14), (12, 14, 15), (15, 20, 19), (19, 2, 17), (12, 13, 14), (9, 10, 21), (20, 15, 21), (10, 8, 20, 21), (21, 13, 9), (8, 2, 20), (12, 15, 16), (15, 19, 11), (16, 11, 27, 29), (0, 5, 24, 22), (19, 17, 30, 32), (17, 7, 26, 30), (18, 12, 28, 31), (12, 16, 29, 28), (1, 6, 25, 23), (11, 19, 32, 27), (5, 1, 23, 24), (7, 0, 22, 26)])
me_cube_002.polygons.foreach_set('use_smooth', [True] * 39)
_k = set([(0, 4), (0, 5), (0, 7), (0, 22), (1, 3), (1, 4), (1, 5), (1, 6), (1, 13), (1, 23), (2, 7), (2, 8), (2, 17), (2, 19), (2, 20), (3, 4), (3, 10), (3, 13), (4, 5), (4, 7), (4, 8), (4, 10), (5, 24), (7, 8), (7, 17), (7, 26), (8, 10), (8, 20), (9, 10), (9, 13), (9, 21), (10, 13), (10, 21), (11, 15), (11, 16), (11, 19), (11, 27), (12, 13), (12, 14), (12, 15), (12, 16), (12, 18), (12, 28), (13, 14), (13, 21), (14, 15), (14, 21), (15, 16), (15, 19), (15, 20), (15, 21), (16, 29), (17, 19), (17, 30), (19, 20), (19, 32), (20, 21)])
me_cube_002.attributes.new('sharp_edge', 'BOOLEAN', 'EDGE').data.foreach_set('value', [ (min(e.vertices), max(e.vertices)) in _k for e in me_cube_002.edges])
me_cube_002.materials.append(mat_body)
me_cube_002.use_remesh_preserve_volume = False
me_cube_002.use_remesh_preserve_attributes = False
me_cube_002.use_mirror_vertex_groups = False
me_cube_002.update()
me_cube_002.normals_split_custom_set([tuple(v) for v in zip(*[iter([-0.5646, -0.8232, -0.06044, -0.5646, -0.8232, -0.06044, -0.5646, -0.8232, -0.06044, 0.1315, -0.6377, -0.7589, 0.1315, -0.6377, -0.7589, 0.1315, -0.6377, -0.7589, 0.2727, -0.8017, -0.5319, 0.2727, -0.8017, -0.5319, 0.2727, -0.8017, -0.5319, -0.153, -0.9376, -0.3123, -0.153, -0.9376, -0.3123, -0.153, -0.9376, -0.3123, -0.1303, -0.9439, -0.3036, -0.1303, -0.9439, -0.3036, -0.1303, -0.9439, -0.3036, -0.1187, -0.9573, -0.2638, -0.1187, -0.9573, -0.2638, -0.1187, -0.9573, -0.2638, -0.1569, -0.9871, -0.03093, -0.1569, -0.9871, -0.03093, -0.1569, -0.9871, -0.03093, -0.4938, -0.8664, -0.07414, -0.4938, -0.8664, -0.07414, -0.4938, -0.8664, -0.07414, 0.1647, -0.6192, -0.7678, 0.1647, -0.6192, -0.7678, 0.1647, -0.6192, -0.7678, -0.07591, -0.9546, -0.288, -0.07591, -0.9546, -0.288, -0.07591, -0.9546, -0.288, 0.2123, -0.928, -0.3063, 0.2123, -0.928, -0.3063, 0.2123, -0.928, -0.3063, -0.09305, -0.9252, -0.368, -0.09305, -0.9252, -0.368, -0.09305, -0.9252, -0.368, -0.5972, -0.7539, -0.2739, -0.5972, -0.7539, -0.2739, -0.5972, -0.7539, -0.2739, -0.5646, 0.8232, -0.06044, -0.5646, 0.8232, -0.06044, -0.5646, 0.8232, -0.06044, 0.1315, 0.6377, -0.7589, 0.1315, 0.6377, -0.7589, 0.1315, 0.6377, -0.7589, 0.2727, 0.8017, -0.5319, 0.2727, 0.8017, -0.5319, 0.2727, 0.8017, -0.5319, -0.153, 0.9376, -0.3123, -0.153, 0.9376, -0.3123, -0.153, 0.9376, -0.3123, -0.1303, 0.9439, -0.3036, -0.1303, 0.9439, -0.3036, -0.1303, 0.9439, -0.3036, -0.1187, 0.9573, -0.2638, -0.1187, 0.9573, -0.2638, -0.1187, 0.9573, -0.2638, -0.1569, 0.9871, -0.03093, -0.1569, 0.9871, -0.03093, -0.1569, 0.9871, -0.03093, -0.4938, 0.8664, -0.07414, -0.4938, 0.8664, -0.07414, -0.4938, 0.8664, -0.07414, 0.1647, 0.6192, -0.7678, 0.1647, 0.6192, -0.7678, 0.1647, 0.6192, -0.7678, 0.1557, 0.0, -0.9878, 0.1557, 0.0, -0.9878, 0.1557, 0.0, -0.9878, -0.07591, 0.9546, -0.288, -0.07591, 0.9546, -0.288, -0.07591, 0.9546, -0.288, -0.4228, 0.0, -0.9062, -0.4228, 0.0, -0.9062, -0.4228, 0.0, -0.9062, -0.4228, 0.0, -0.9062, 0.2123, 0.928, -0.3063, 0.2123, 0.928, -0.3063, 0.2123, 0.928, -0.3063, -0.7096, 0.0, -0.7046, -0.7096, 0.0, -0.7046, -0.7096, 0.0, -0.7046, -0.09305, 0.9252, -0.368, -0.09305, 0.9252, -0.368, -0.09305, 0.9252, -0.368, -0.5972, 0.7539, -0.2739, -0.5972, 0.7539, -0.2739, -0.5972, 0.7539, -0.2739, 0.05142, 0.9965, 0.06569, 0.05142, 0.9965, 0.06569, 0.05142, 0.9965, 0.06569, 0.05142, 0.9965, 0.06569, 0.05142, -0.9965, 0.06569, 0.05142, -0.9965, 0.06569, 0.05142, -0.9965, 0.06569, 0.05142, -0.9965, 0.06569, -0.4171, 0.8496, 0.3229, -0.4171, 0.8496, 0.3229, -0.4171, 0.8496, 0.3229, -0.4171, 0.8496, 0.3229, -0.4509, -0.8385, 0.306, -0.4509, -0.8385, 0.306, -0.4509, -0.8385, 0.306, -0.4509, -0.8385, 0.306, 0.3783, 0.9058, -0.191, 0.3783, 0.9058, -0.191, 0.3783, 0.9058, -0.191, 0.3783, 0.9058, -0.191, 0.06621, 0.9965, 0.0512, 0.06621, 0.9965, 0.0512, 0.06621, 0.9965, 0.0512, 0.06621, 0.9965, 0.0512, 0.3783, -0.9058, -0.191, 0.3783, -0.9058, -0.191, 0.3783, -0.9058, -0.191, 0.3783, -0.9058, -0.191, -0.2933, 0.8821, 0.3686, -0.2933, 0.8821, 0.3686, -0.2933, 0.8821, 0.3686, -0.2933, 0.8821, 0.3686, 0.06621, -0.9965, 0.0512, 0.06621, -0.9965, 0.0512, 0.06621, -0.9965, 0.0512, 0.06621, -0.9965, 0.0512, -0.3015, -0.8924, 0.3356, -0.3015, -0.8924, 0.3356, -0.3015, -0.8924, 0.3356, -0.3015, -0.8924, 0.3356])] * 3)])
me_cube_003 = bpy.data.meshes.new('Cube.003')
me_cube_003.from_pydata([(-0.0662, 0.0, 0.2234), (0.0004169, -0.04076, 0.1563), (0.3622, 0.0, 0.08807), (0.2011, -0.02847, 0.06268), (-0.171, 0.0, -0.1958), (-0.5059, 0.0, 0.03715), (0.2701, 0.0, -0.2072), (-0.3085, 0.0, -0.12), (0.0163, 0.0, -0.2635), (0.0004169, 0.04076, 0.1563), (0.2011, 0.02847, 0.06268)], [], [(8, 3, 4), (7, 3, 1), (7, 0, 5), (8, 2, 3), (7, 4, 3), (7, 1, 0), (8, 6, 2), (8, 4, 10), (7, 9, 10), (8, 10, 2), (7, 10, 4), (7, 0, 9), (2, 10, 3), (1, 9, 0), (3, 10, 9, 1)])
me_cube_003.polygons.foreach_set('use_smooth', [True] * 15)
_k = set([(0, 1), (0, 7), (0, 9), (1, 3), (1, 7), (1, 9), (2, 3), (2, 8), (2, 10), (3, 7), (3, 8), (3, 10), (4, 7), (4, 8), (7, 9), (7, 10), (8, 10), (9, 10)])
me_cube_003.attributes.new('sharp_edge', 'BOOLEAN', 'EDGE').data.foreach_set('value', [ (min(e.vertices), max(e.vertices)) in _k for e in me_cube_003.edges])
me_cube_003.materials.append(mat_body)
me_cube_003.use_remesh_preserve_volume = False
me_cube_003.use_remesh_preserve_attributes = False
me_cube_003.use_mirror_vertex_groups = False
me_cube_003.update()
me_cube_003.normals_split_custom_set([tuple(v) for v in zip(*[iter([-0.02611, -0.997, -0.07224, -0.03293, -0.9975, -0.06247, -0.02726, -0.9971, -0.07059, -0.004932, -0.9901, -0.1406, -0.004932, -0.9901, -0.1406, -0.004932, -0.9901, -0.1406, 0.0, -1.0, 0.0, 0.0, -1.0, 0.0, 0.0, -1.0, 0.0, 0.2007, -0.9596, -0.1974, 0.2007, -0.9596, -0.1974, 0.2007, -0.9596, -0.1974, -0.03379, -0.9976, -0.06125, -0.02726, -0.9971, -0.07059, -0.03293, -0.9975, -0.06247, -0.3277, -0.9161, 0.2312, -0.3277, -0.9161, 0.2312, -0.3277, -0.9161, 0.2312, 0.0, -1.0, 0.0, 0.0, -1.0, 0.0, 0.0, -1.0, 0.0, -0.02611, 0.997, -0.07224, -0.02726, 0.9971, -0.07059, -0.03293, 0.9975, -0.06247, -0.004932, 0.9901, -0.1406, -0.004932, 0.9901, -0.1406, -0.004932, 0.9901, -0.1406, 0.2007, 0.9596, -0.1974, 0.2007, 0.9596, -0.1974, 0.2007, 0.9596, -0.1974, -0.03379, 0.9976, -0.06125, -0.03293, 0.9975, -0.06247, -0.02726, 0.9971, -0.07059, -0.3277, 0.9161, 0.2312, -0.3277, 0.9161, 0.2312, -0.3277, 0.9161, 0.2312, -0.1557, 0.0, 0.9878, -0.1557, 0.0, 0.9878, -0.1557, 0.0, 0.9878, 0.7096, 0.0, 0.7046, 0.7096, 0.0, 0.7046, 0.7096, 0.0, 0.7046, 0.4228, 0.0, 0.9062, 0.4228, 0.0, 0.9062, 0.4228, 0.0, 0.9062, 0.4228, 0.0, 0.9062])] * 3)])

# ---- objects
ob_cube_010 = bpy.data.objects.new('Cube.010', me_cube_000)
ob_cube_001 = bpy.data.objects.new('Cube.001', me_cube_002)
ob_cube_002 = bpy.data.objects.new('Cube.002', me_cube_003)

# ---- transforms, parenting, visibility, modifiers, constraints
ob_cube_010.location = (-0.0003375, -0.4014, 0.02019)
ob_cube_010.rotation_euler = (0.0, 0.7854, -1.569)
ob_cube_010.color = (0.8, 0.8, 0.8, 1.0)
ob_cube_010.lineart.crease_threshold = 0.0
ob_cube_001.location = (-0.001372, 0.1836, -0.02239)
ob_cube_001.rotation_euler = (-4.371e-08, 0.7854, -1.569)
ob_cube_001.color = (0.8, 0.8, 0.8, 1.0)
ob_cube_001.lineart.crease_threshold = 0.0
ob_cube_002.location = (-0.00214, 0.6184, -0.04996)
ob_cube_002.rotation_euler = (-4.371e-08, 0.7854, -1.569)
ob_cube_002.color = (0.8, 0.8, 0.8, 1.0)
ob_cube_002.lineart.crease_threshold = 0.0

# ---- collection membership
col_collection_1.objects.link(ob_cube_010)
col_collection_1.objects.link(ob_cube_001)
col_collection_1.objects.link(ob_cube_002)

# ---- scene / render settings (as saved in the file)
scene.frame_start = 1; scene.frame_end = 250; scene.frame_set(1)
scene.render.engine = 'BLENDER_EEVEE_NEXT'
scene.render.resolution_percentage = 50
scene.render.dither_intensity = 0.0
scene.cycles.use_denoising = False
scene.cycles.samples = 128
scene.cycles.sampling_pattern = 'TABULATED_SOBOL'
scene.cycles.use_adaptive_sampling = False
scene.cycles.use_light_tree = False
scene.cycles.blur_glossy = 0.0
scene.cycles.sample_clamp_indirect = 0.0
scene.view_settings.view_transform = 'Standard'
bpy.context.view_layer.update()

# ---- added for rendering (the .blend has no active camera and no usable light): camera, sun
cam_auto = bpy.data.cameras.new('AutoCamera')
cam_auto.lens = 50.0
cam_auto.sensor_width = 36.0
cam_auto.clip_end = 1000.0
ob_auto_camera = bpy.data.objects.new('AutoCamera', cam_auto)
scene.collection.objects.link(ob_auto_camera)
ob_auto_camera.location = (3.01686, -3.63062, 2.70912)
ob_auto_camera.rotation_euler = (1.09748, -7.21219e-08, 0.694738)
scene.camera = ob_auto_camera
light_auto_sun = bpy.data.lights.new('AutoSun', 'SUN')
light_auto_sun.energy = 3.0
light_auto_sun.angle = 0.0523599
ob_auto_sun = bpy.data.objects.new('AutoSun', light_auto_sun)
scene.collection.objects.link(ob_auto_sun)
ob_auto_sun.rotation_euler = (0.872665, 0.174533, 0.523599)
bpy.context.view_layer.update()
